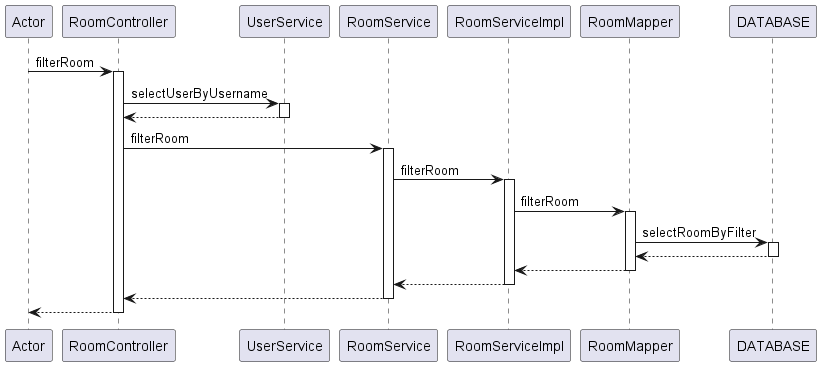

The diagram above was rendered by PlantUML. Its source (embedded in the PNG):
@startuml
participant Actor
Actor -> RoomController : filterRoom
activate RoomController
RoomController -> UserService : selectUserByUsername
activate UserService
UserService --> RoomController
deactivate UserService
RoomController -> RoomService : filterRoom
activate RoomService
RoomService -> RoomServiceImpl : filterRoom
activate RoomServiceImpl
RoomServiceImpl -> RoomMapper : filterRoom
activate RoomMapper
RoomMapper -> DATABASE : selectRoomByFilter
activate DATABASE
DATABASE --> RoomMapper
deactivate DATABASE
RoomMapper --> RoomServiceImpl
deactivate RoomMapper
RoomServiceImpl --> RoomService
deactivate RoomServiceImpl
RoomService --> RoomController
deactivate RoomService
return
@enduml